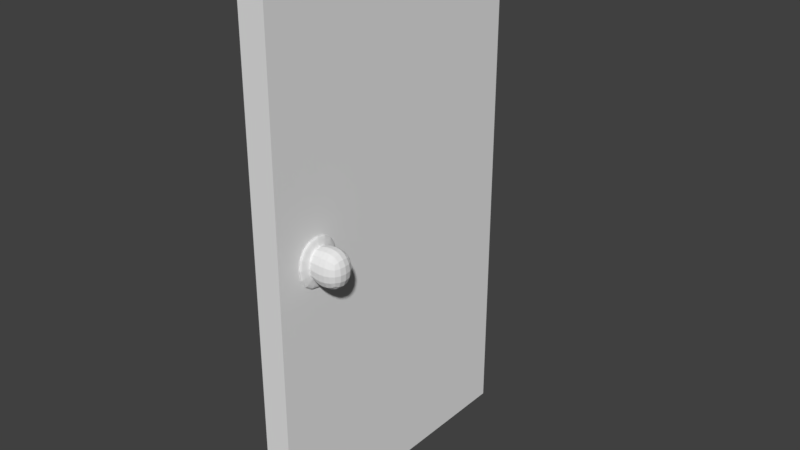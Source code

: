 # Source: Door2.blend  (saved by Blender 2.78.0; exported with 4.5.12 LTS)
import bpy
from mathutils import Matrix  # noqa: F401  (used for matrix-valued properties, if any)

bpy.ops.wm.read_factory_settings(use_empty=True)
scene = bpy.context.scene
scene.name = 'Scene'

# ---- collections
col_collection_1 = bpy.data.collections.new('Collection 1'); scene.collection.children.link(col_collection_1)

# ---- materials (node trees are filled in below, after node groups)
mat_material = bpy.data.materials.new('Material')
mat_material.alpha_threshold = 0.0
mat_material.use_transparent_shadow = False
mat_material.roughness = 0.5
mat_material.line_color = (0.0, 0.0, 0.0, 1.0)

# ---- material node trees

# ---- world
world_world = bpy.data.worlds.new('World'); scene.world = world_world
world_world.color = (0.05088, 0.05088, 0.05088)
world_world.use_sun_shadow = False
world_world.sun_shadow_jitter_overblur = 0.0
world_world.cycles.sampling_method = 'MANUAL'

# ---- meshes
me_cube_001 = bpy.data.meshes.new('Cube.001')
me_cube_001.from_pydata([(0.1978, -5.189, -0.415), (0.1978, -5.189, 0.6109), (0.1978, -4.252, -0.415), (0.1978, -4.252, 0.6109), (0.3186, -4.951, -0.1765), (0.3186, -4.951, 0.3725), (0.3186, -4.491, -0.1765), (0.3186, -4.491, 0.3725), (0.3186, -4.252, 0.6109), (0.3186, -4.252, -0.415), (0.3186, -5.189, -0.415), (0.3186, -5.189, 0.6109), (0.4024, -4.404, 0.4762), (0.4024, -4.404, -0.2803), (0.4024, -5.038, -0.2803), (0.4024, -5.038, 0.4762), (0.9187, -4.404, 0.4762), (0.9187, -4.404, -0.2803), (0.9187, -5.038, -0.2803), (0.9187, -5.038, 0.4762)], [], [(0, 1, 3, 2), (2, 3, 8, 9), (7, 5, 15, 12), (10, 11, 1, 0), (2, 9, 10, 0), (8, 3, 1, 11), (7, 6, 9, 8), (6, 4, 10, 9), (5, 7, 8, 11), (4, 5, 11, 10), (15, 14, 18, 19), (6, 7, 12, 13), (5, 4, 14, 15), (4, 6, 13, 14), (17, 16, 19, 18), (14, 13, 17, 18), (12, 15, 19, 16), (13, 12, 16, 17)])
me_cube_001.use_remesh_preserve_volume = False
me_cube_001.use_remesh_preserve_attributes = False
me_cube_001.use_mirror_vertex_groups = False
me_cube_001.update()
me_cube = bpy.data.meshes.new('Cube')
me_cube.from_pydata([(0.2555, 0.0, -5.027), (0.2555, -5.554, -5.027), (-0.2555, -5.554, -5.027), (-0.2555, 4.768e-07, -5.027), (0.2555, -9.537e-07, 5.027), (0.2555, -5.554, 5.027), (-0.2555, -5.554, 5.027), (-0.2555, 0.0, 5.027)], [], [(0, 1, 2, 3), (4, 7, 6, 5), (0, 4, 5, 1), (1, 5, 6, 2), (2, 6, 7, 3), (4, 0, 3, 7)])
me_cube.materials.append(mat_material)
me_cube.use_remesh_preserve_volume = False
me_cube.use_remesh_preserve_attributes = False
me_cube.use_mirror_vertex_groups = False
me_cube.update()

# ---- objects
ob_cube_001 = bpy.data.objects.new('Cube.001', me_cube_001)
ob_cube = bpy.data.objects.new('Cube', me_cube)

# ---- transforms, parenting, visibility, modifiers, constraints
ob_cube_001.location = (-0.658, 1.539, 1.959)
ob_cube_001.lineart.crease_threshold = 0.0
_m = ob_cube_001.modifiers.new('Subsurf', 'SUBSURF')
_m.uv_smooth = 'PRESERVE_CORNERS'
_m.quality = 2
_m.levels = 2
_m.show_only_control_edges = False
ob_cube.location = (-0.658, 1.539, 1.959)
ob_cube.lock_rotations_4d = False
ob_cube.empty_display_type = 'ARROWS'
ob_cube.lineart.crease_threshold = 0.0

# ---- collection membership
col_collection_1.objects.link(ob_cube_001)
col_collection_1.objects.link(ob_cube)

# ---- scene / render settings (as saved in the file)
scene.frame_start = 1; scene.frame_end = 250; scene.frame_set(1)
scene.render.engine = 'BLENDER_EEVEE_NEXT'
scene.render.resolution_percentage = 50
scene.render.dither_intensity = 0.0
scene.cycles.use_denoising = False
scene.cycles.samples = 128
scene.cycles.sampling_pattern = 'TABULATED_SOBOL'
scene.cycles.light_sampling_threshold = 0.0
scene.cycles.use_adaptive_sampling = False
scene.cycles.use_light_tree = False
scene.cycles.blur_glossy = 0.0
scene.cycles.sample_clamp_indirect = 0.0
scene.view_settings.view_transform = 'Standard'
bpy.context.view_layer.update()

# ---- added for rendering (the .blend has no active camera and no usable light): camera, sun
cam_auto = bpy.data.cameras.new('AutoCamera')
cam_auto.lens = 50.0
cam_auto.sensor_width = 36.0
cam_auto.clip_end = 1000.0
ob_auto_camera = bpy.data.objects.new('AutoCamera', cam_auto)
scene.collection.objects.link(ob_auto_camera)
ob_auto_camera.location = (10.3561, -14.0576, 10.5045)
ob_auto_camera.rotation_euler = (1.09748, -7.21219e-08, 0.694738)
scene.camera = ob_auto_camera
light_auto_sun = bpy.data.lights.new('AutoSun', 'SUN')
light_auto_sun.energy = 3.0
light_auto_sun.angle = 0.0523599
ob_auto_sun = bpy.data.objects.new('AutoSun', light_auto_sun)
scene.collection.objects.link(ob_auto_sun)
ob_auto_sun.rotation_euler = (0.872665, 0.174533, 0.523599)
bpy.context.view_layer.update()

